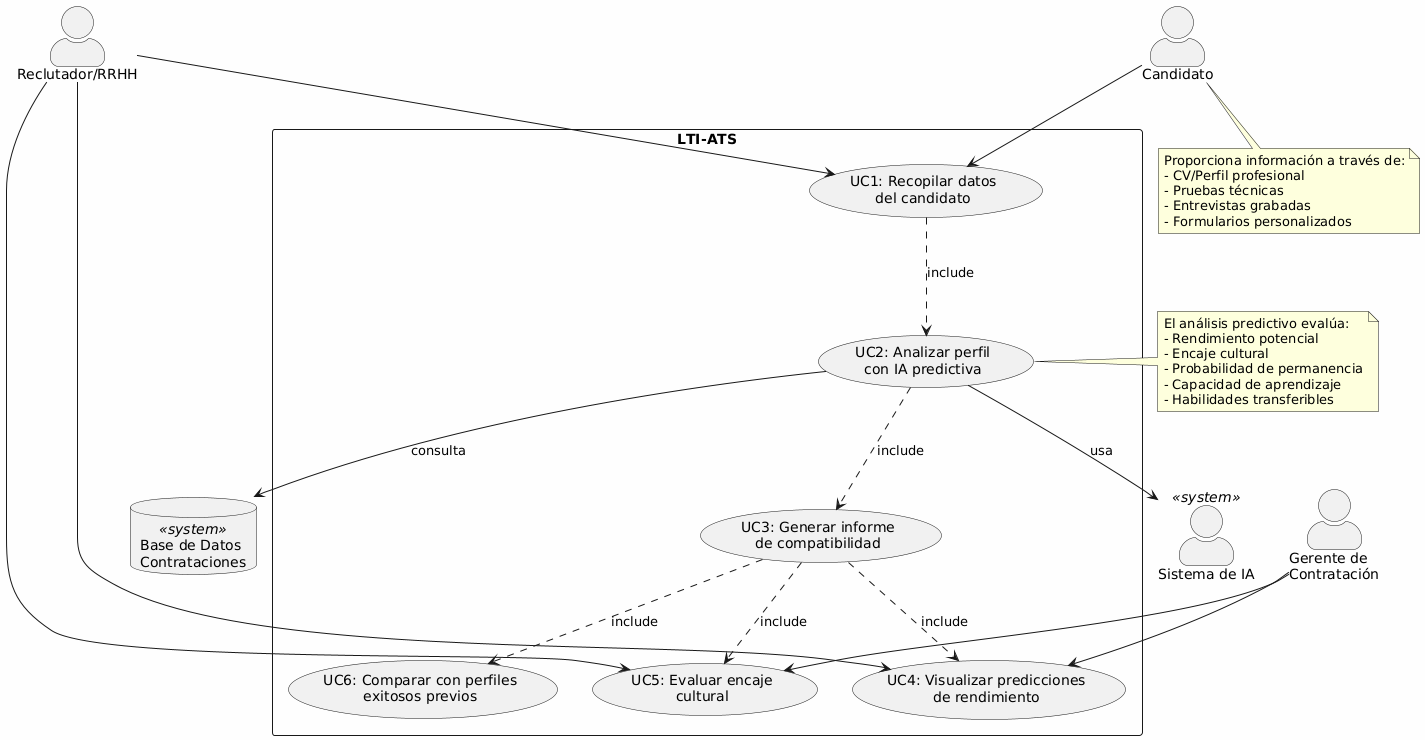

The diagram above was rendered by PlantUML. Its source (embedded in the PNG):
@startuml
skinparam actorStyle awesome
skinparam backgroundColor #FEFEFE
skinparam useBetaStyle true

actor "Reclutador/RRHH" as Reclutador
actor "Gerente de\nContratación" as Gerente
actor "Candidato" as Candidato
actor "Sistema de IA" as IA <<system>>
database "Base de Datos\nContrataciones" as DB <<system>>

rectangle "LTI-ATS" {
  usecase "UC1: Recopilar datos\ndel candidato" as UC1
  usecase "UC2: Analizar perfil\ncon IA predictiva" as UC2
  usecase "UC3: Generar informe\nde compatibilidad" as UC3
  usecase "UC4: Visualizar predicciones\nde rendimiento" as UC4
  usecase "UC5: Evaluar encaje\ncultural" as UC5
  usecase "UC6: Comparar con perfiles\nexitosos previos" as UC6
}

Candidato --> UC1
Reclutador --> UC1
Reclutador --> UC4
Reclutador --> UC5
Gerente --> UC4
Gerente --> UC5

UC1 ..> UC2 : include
UC2 ..> UC3 : include
UC2 --> IA : usa
UC2 --> DB : consulta
UC3 ..> UC4 : include
UC3 ..> UC5 : include
UC3 ..> UC6 : include

note right of UC2
  El análisis predictivo evalúa:
  - Rendimiento potencial
  - Encaje cultural
  - Probabilidad de permanencia
  - Capacidad de aprendizaje
  - Habilidades transferibles
end note

note bottom of Candidato
  Proporciona información a través de:
  - CV/Perfil profesional
  - Pruebas técnicas
  - Entrevistas grabadas
  - Formularios personalizados
end note
@enduml